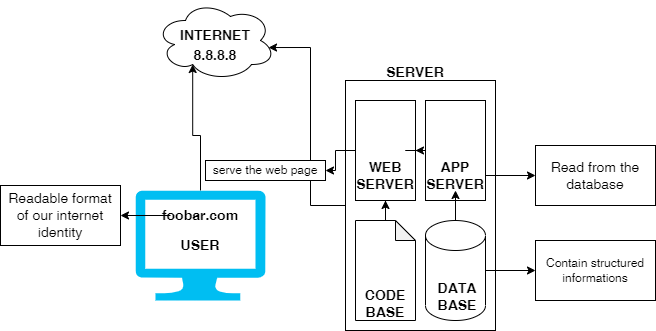

The diagram above was exported from draw.io. Its source (the exported page's mxGraphModel, read from the mxfile embedded in the PNG):
<mxGraphModel dx="1108" dy="450" grid="1" gridSize="10" guides="1" tooltips="1" connect="1" arrows="1" fold="1" page="1" pageScale="1" pageWidth="850" pageHeight="1100" math="0" shadow="0">
  <root>
    <mxCell id="0" />
    <mxCell id="1" parent="0" />
    <mxCell id="msbBvPVXXo9kNFI91DQd-2" value="" style="ellipse;shape=cloud;whiteSpace=wrap;html=1;" vertex="1" parent="1">
      <mxGeometry x="170" y="70" width="120" height="80" as="geometry" />
    </mxCell>
    <mxCell id="msbBvPVXXo9kNFI91DQd-7" value="" style="edgeStyle=orthogonalEdgeStyle;rounded=0;orthogonalLoop=1;jettySize=auto;html=1;entryX=0.942;entryY=0.588;entryDx=0;entryDy=0;entryPerimeter=0;" edge="1" parent="1" source="msbBvPVXXo9kNFI91DQd-5" target="msbBvPVXXo9kNFI91DQd-2">
      <mxGeometry relative="1" as="geometry">
        <mxPoint x="435" y="30" as="targetPoint" />
      </mxGeometry>
    </mxCell>
    <mxCell id="msbBvPVXXo9kNFI91DQd-5" value="" style="rounded=0;whiteSpace=wrap;html=1;" vertex="1" parent="1">
      <mxGeometry x="360" y="150" width="150" height="250" as="geometry" />
    </mxCell>
    <mxCell id="msbBvPVXXo9kNFI91DQd-47" value="" style="edgeStyle=orthogonalEdgeStyle;rounded=0;orthogonalLoop=1;jettySize=auto;html=1;fontSize=14;" edge="1" parent="1" source="msbBvPVXXo9kNFI91DQd-8" target="msbBvPVXXo9kNFI91DQd-46">
      <mxGeometry relative="1" as="geometry" />
    </mxCell>
    <mxCell id="msbBvPVXXo9kNFI91DQd-8" value="" style="rounded=0;whiteSpace=wrap;html=1;" vertex="1" parent="1">
      <mxGeometry x="370" y="170" width="60" height="100" as="geometry" />
    </mxCell>
    <mxCell id="msbBvPVXXo9kNFI91DQd-30" style="edgeStyle=orthogonalEdgeStyle;rounded=0;orthogonalLoop=1;jettySize=auto;html=1;exitX=0;exitY=0.5;exitDx=0;exitDy=0;fontSize=14;" edge="1" parent="1" source="msbBvPVXXo9kNFI91DQd-9" target="msbBvPVXXo9kNFI91DQd-8">
      <mxGeometry relative="1" as="geometry" />
    </mxCell>
    <mxCell id="msbBvPVXXo9kNFI91DQd-9" value="" style="rounded=0;whiteSpace=wrap;html=1;" vertex="1" parent="1">
      <mxGeometry x="440" y="170" width="60" height="100" as="geometry" />
    </mxCell>
    <mxCell id="msbBvPVXXo9kNFI91DQd-26" style="edgeStyle=orthogonalEdgeStyle;rounded=0;orthogonalLoop=1;jettySize=auto;html=1;entryX=0.5;entryY=1;entryDx=0;entryDy=0;fontSize=14;" edge="1" parent="1" source="msbBvPVXXo9kNFI91DQd-10" target="msbBvPVXXo9kNFI91DQd-8">
      <mxGeometry relative="1" as="geometry" />
    </mxCell>
    <mxCell id="msbBvPVXXo9kNFI91DQd-10" value="" style="shape=note;whiteSpace=wrap;html=1;backgroundOutline=1;darkOpacity=0.05;size=20;" vertex="1" parent="1">
      <mxGeometry x="370" y="290" width="60" height="100" as="geometry" />
    </mxCell>
    <mxCell id="msbBvPVXXo9kNFI91DQd-31" style="edgeStyle=orthogonalEdgeStyle;rounded=0;orthogonalLoop=1;jettySize=auto;html=1;exitX=0.5;exitY=0;exitDx=0;exitDy=0;exitPerimeter=0;entryX=0.5;entryY=1;entryDx=0;entryDy=0;fontSize=14;" edge="1" parent="1" source="msbBvPVXXo9kNFI91DQd-11" target="msbBvPVXXo9kNFI91DQd-21">
      <mxGeometry relative="1" as="geometry" />
    </mxCell>
    <mxCell id="msbBvPVXXo9kNFI91DQd-40" value="" style="edgeStyle=orthogonalEdgeStyle;rounded=0;orthogonalLoop=1;jettySize=auto;html=1;fontSize=14;" edge="1" parent="1" source="msbBvPVXXo9kNFI91DQd-11" target="msbBvPVXXo9kNFI91DQd-39">
      <mxGeometry relative="1" as="geometry" />
    </mxCell>
    <mxCell id="msbBvPVXXo9kNFI91DQd-11" value="" style="shape=cylinder3;whiteSpace=wrap;html=1;boundedLbl=1;backgroundOutline=1;size=15;" vertex="1" parent="1">
      <mxGeometry x="440" y="290" width="60" height="100" as="geometry" />
    </mxCell>
    <mxCell id="msbBvPVXXo9kNFI91DQd-24" style="edgeStyle=orthogonalEdgeStyle;rounded=0;orthogonalLoop=1;jettySize=auto;html=1;entryX=0.31;entryY=0.8;entryDx=0;entryDy=0;entryPerimeter=0;fontSize=14;" edge="1" parent="1" source="msbBvPVXXo9kNFI91DQd-12" target="msbBvPVXXo9kNFI91DQd-2">
      <mxGeometry relative="1" as="geometry" />
    </mxCell>
    <mxCell id="msbBvPVXXo9kNFI91DQd-12" value="" style="verticalLabelPosition=bottom;html=1;verticalAlign=top;align=center;strokeColor=none;fillColor=#00BEF2;shape=mxgraph.azure.computer;pointerEvents=1;" vertex="1" parent="1">
      <mxGeometry x="150" y="260" width="130" height="110" as="geometry" />
    </mxCell>
    <mxCell id="msbBvPVXXo9kNFI91DQd-13" value="&lt;b&gt;&lt;font style=&quot;font-size: 14px;&quot;&gt;USER&lt;/font&gt;&lt;/b&gt;" style="text;html=1;strokeColor=none;fillColor=none;align=center;verticalAlign=middle;whiteSpace=wrap;rounded=0;" vertex="1" parent="1">
      <mxGeometry x="185" y="300" width="60" height="30" as="geometry" />
    </mxCell>
    <mxCell id="msbBvPVXXo9kNFI91DQd-45" value="" style="edgeStyle=orthogonalEdgeStyle;rounded=0;orthogonalLoop=1;jettySize=auto;html=1;fontSize=14;" edge="1" parent="1" source="msbBvPVXXo9kNFI91DQd-16" target="msbBvPVXXo9kNFI91DQd-44">
      <mxGeometry relative="1" as="geometry" />
    </mxCell>
    <mxCell id="msbBvPVXXo9kNFI91DQd-16" value="&lt;b&gt;&lt;font style=&quot;font-size: 14px;&quot;&gt;foobar.com&lt;/font&gt;&lt;/b&gt;" style="text;html=1;strokeColor=none;fillColor=none;align=center;verticalAlign=middle;whiteSpace=wrap;rounded=0;" vertex="1" parent="1">
      <mxGeometry x="185" y="270" width="60" height="30" as="geometry" />
    </mxCell>
    <mxCell id="msbBvPVXXo9kNFI91DQd-17" value="&lt;b&gt;&lt;font style=&quot;font-size: 14px;&quot;&gt;WEB&lt;br&gt;SERVER&lt;br&gt;&lt;/font&gt;&lt;/b&gt;" style="text;html=1;strokeColor=none;fillColor=none;align=center;verticalAlign=middle;whiteSpace=wrap;rounded=0;" vertex="1" parent="1">
      <mxGeometry x="370" y="230" width="60" height="30" as="geometry" />
    </mxCell>
    <mxCell id="msbBvPVXXo9kNFI91DQd-38" value="" style="edgeStyle=orthogonalEdgeStyle;rounded=0;orthogonalLoop=1;jettySize=auto;html=1;fontSize=14;" edge="1" parent="1" source="msbBvPVXXo9kNFI91DQd-21" target="msbBvPVXXo9kNFI91DQd-37">
      <mxGeometry relative="1" as="geometry" />
    </mxCell>
    <mxCell id="msbBvPVXXo9kNFI91DQd-21" value="&lt;b&gt;&lt;font style=&quot;font-size: 14px;&quot;&gt;APP&lt;br&gt;SERVER&lt;br&gt;&lt;/font&gt;&lt;/b&gt;" style="text;html=1;strokeColor=none;fillColor=none;align=center;verticalAlign=middle;whiteSpace=wrap;rounded=0;" vertex="1" parent="1">
      <mxGeometry x="440" y="230" width="60" height="30" as="geometry" />
    </mxCell>
    <mxCell id="msbBvPVXXo9kNFI91DQd-22" value="&lt;b&gt;&lt;font style=&quot;font-size: 14px;&quot;&gt;CODE&lt;br&gt;BASE&lt;br&gt;&lt;/font&gt;&lt;/b&gt;" style="text;html=1;strokeColor=none;fillColor=none;align=center;verticalAlign=middle;whiteSpace=wrap;rounded=0;" vertex="1" parent="1">
      <mxGeometry x="370" y="358" width="60" height="30" as="geometry" />
    </mxCell>
    <mxCell id="msbBvPVXXo9kNFI91DQd-23" value="&lt;b&gt;&lt;font style=&quot;font-size: 14px;&quot;&gt;DATA&lt;br&gt;BASE&lt;br&gt;&lt;/font&gt;&lt;/b&gt;" style="text;html=1;strokeColor=none;fillColor=none;align=center;verticalAlign=middle;whiteSpace=wrap;rounded=0;" vertex="1" parent="1">
      <mxGeometry x="442" y="351" width="60" height="30" as="geometry" />
    </mxCell>
    <mxCell id="msbBvPVXXo9kNFI91DQd-34" value="&lt;b&gt;&lt;font style=&quot;font-size: 14px;&quot;&gt;SERVER&lt;br&gt;&lt;/font&gt;&lt;/b&gt;" style="text;html=1;strokeColor=none;fillColor=none;align=center;verticalAlign=middle;whiteSpace=wrap;rounded=0;" vertex="1" parent="1">
      <mxGeometry x="400" y="130" width="60" height="24" as="geometry" />
    </mxCell>
    <mxCell id="msbBvPVXXo9kNFI91DQd-35" value="&lt;b&gt;&lt;font style=&quot;font-size: 14px;&quot;&gt;INTERNET&lt;/font&gt;&lt;/b&gt;" style="text;html=1;strokeColor=none;fillColor=none;align=center;verticalAlign=middle;whiteSpace=wrap;rounded=0;" vertex="1" parent="1">
      <mxGeometry x="200" y="90" width="60" height="30" as="geometry" />
    </mxCell>
    <mxCell id="msbBvPVXXo9kNFI91DQd-36" value="&lt;b&gt;&lt;font style=&quot;font-size: 14px;&quot;&gt;8.8.8.8&lt;/font&gt;&lt;/b&gt;" style="text;html=1;strokeColor=none;fillColor=none;align=center;verticalAlign=middle;whiteSpace=wrap;rounded=0;" vertex="1" parent="1">
      <mxGeometry x="200" y="110" width="60" height="30" as="geometry" />
    </mxCell>
    <mxCell id="msbBvPVXXo9kNFI91DQd-37" value="Read from the database" style="whiteSpace=wrap;html=1;fontSize=14;" vertex="1" parent="1">
      <mxGeometry x="550" y="215" width="120" height="60" as="geometry" />
    </mxCell>
    <mxCell id="msbBvPVXXo9kNFI91DQd-39" value="Contain structured informations" style="whiteSpace=wrap;html=1;" vertex="1" parent="1">
      <mxGeometry x="550" y="310" width="120" height="60" as="geometry" />
    </mxCell>
    <mxCell id="msbBvPVXXo9kNFI91DQd-44" value="Readable format of our internet identity" style="whiteSpace=wrap;html=1;fontSize=14;" vertex="1" parent="1">
      <mxGeometry x="15" y="255" width="120" height="60" as="geometry" />
    </mxCell>
    <mxCell id="msbBvPVXXo9kNFI91DQd-46" value="serve the web page" style="whiteSpace=wrap;html=1;rounded=0;" vertex="1" parent="1">
      <mxGeometry x="220" y="230" width="120" height="20" as="geometry" />
    </mxCell>
  </root>
</mxGraphModel>